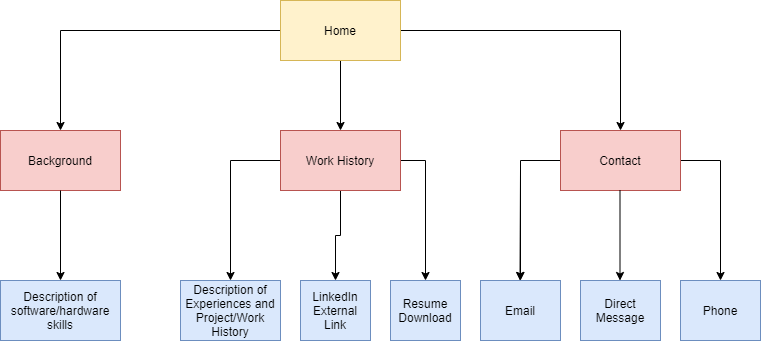

The diagram above was exported from draw.io. Its source (the exported page's mxGraphModel, read from the mxfile embedded in the PNG):
<mxGraphModel dx="1038" dy="580" grid="1" gridSize="10" guides="1" tooltips="1" connect="1" arrows="1" fold="1" page="1" pageScale="1" pageWidth="850" pageHeight="1100" math="0" shadow="0">
  <root>
    <mxCell id="0" />
    <mxCell id="1" parent="0" />
    <mxCell id="g1vOdj68UAaT5oRLrKvo-17" style="edgeStyle=orthogonalEdgeStyle;rounded=0;orthogonalLoop=1;jettySize=auto;html=1;exitX=1;exitY=0.5;exitDx=0;exitDy=0;" edge="1" parent="1" source="g1vOdj68UAaT5oRLrKvo-1" target="g1vOdj68UAaT5oRLrKvo-4">
      <mxGeometry relative="1" as="geometry" />
    </mxCell>
    <mxCell id="g1vOdj68UAaT5oRLrKvo-18" style="edgeStyle=orthogonalEdgeStyle;rounded=0;orthogonalLoop=1;jettySize=auto;html=1;exitX=0;exitY=0.5;exitDx=0;exitDy=0;entryX=0.5;entryY=0;entryDx=0;entryDy=0;" edge="1" parent="1" source="g1vOdj68UAaT5oRLrKvo-1" target="g1vOdj68UAaT5oRLrKvo-2">
      <mxGeometry relative="1" as="geometry" />
    </mxCell>
    <mxCell id="g1vOdj68UAaT5oRLrKvo-19" style="edgeStyle=orthogonalEdgeStyle;rounded=0;orthogonalLoop=1;jettySize=auto;html=1;exitX=0.5;exitY=1;exitDx=0;exitDy=0;" edge="1" parent="1" source="g1vOdj68UAaT5oRLrKvo-1" target="g1vOdj68UAaT5oRLrKvo-3">
      <mxGeometry relative="1" as="geometry" />
    </mxCell>
    <mxCell id="g1vOdj68UAaT5oRLrKvo-1" value="Home" style="rounded=0;whiteSpace=wrap;html=1;fillColor=#fff2cc;strokeColor=#d6b656;" vertex="1" parent="1">
      <mxGeometry x="360" y="30" width="120" height="60" as="geometry" />
    </mxCell>
    <mxCell id="g1vOdj68UAaT5oRLrKvo-2" value="Background" style="rounded=0;whiteSpace=wrap;html=1;fillColor=#f8cecc;strokeColor=#b85450;" vertex="1" parent="1">
      <mxGeometry x="80" y="160" width="120" height="60" as="geometry" />
    </mxCell>
    <mxCell id="g1vOdj68UAaT5oRLrKvo-24" style="edgeStyle=orthogonalEdgeStyle;rounded=0;orthogonalLoop=1;jettySize=auto;html=1;exitX=1;exitY=0.5;exitDx=0;exitDy=0;entryX=0.5;entryY=0;entryDx=0;entryDy=0;" edge="1" parent="1" source="g1vOdj68UAaT5oRLrKvo-3" target="g1vOdj68UAaT5oRLrKvo-22">
      <mxGeometry relative="1" as="geometry" />
    </mxCell>
    <mxCell id="g1vOdj68UAaT5oRLrKvo-25" style="edgeStyle=orthogonalEdgeStyle;rounded=0;orthogonalLoop=1;jettySize=auto;html=1;exitX=0;exitY=0.5;exitDx=0;exitDy=0;" edge="1" parent="1" source="g1vOdj68UAaT5oRLrKvo-3" target="g1vOdj68UAaT5oRLrKvo-5">
      <mxGeometry relative="1" as="geometry" />
    </mxCell>
    <mxCell id="g1vOdj68UAaT5oRLrKvo-26" style="edgeStyle=orthogonalEdgeStyle;rounded=0;orthogonalLoop=1;jettySize=auto;html=1;exitX=0.5;exitY=1;exitDx=0;exitDy=0;entryX=0.5;entryY=0;entryDx=0;entryDy=0;" edge="1" parent="1" source="g1vOdj68UAaT5oRLrKvo-3" target="g1vOdj68UAaT5oRLrKvo-20">
      <mxGeometry relative="1" as="geometry" />
    </mxCell>
    <mxCell id="g1vOdj68UAaT5oRLrKvo-3" value="Work History" style="rounded=0;whiteSpace=wrap;html=1;fillColor=#f8cecc;strokeColor=#b85450;" vertex="1" parent="1">
      <mxGeometry x="360" y="160" width="120" height="60" as="geometry" />
    </mxCell>
    <mxCell id="g1vOdj68UAaT5oRLrKvo-15" style="edgeStyle=orthogonalEdgeStyle;rounded=0;orthogonalLoop=1;jettySize=auto;html=1;exitX=0;exitY=0.5;exitDx=0;exitDy=0;" edge="1" parent="1" source="g1vOdj68UAaT5oRLrKvo-4" target="g1vOdj68UAaT5oRLrKvo-7">
      <mxGeometry relative="1" as="geometry" />
    </mxCell>
    <mxCell id="g1vOdj68UAaT5oRLrKvo-16" style="edgeStyle=orthogonalEdgeStyle;rounded=0;orthogonalLoop=1;jettySize=auto;html=1;exitX=1;exitY=0.5;exitDx=0;exitDy=0;" edge="1" parent="1" source="g1vOdj68UAaT5oRLrKvo-4" target="g1vOdj68UAaT5oRLrKvo-8">
      <mxGeometry relative="1" as="geometry" />
    </mxCell>
    <mxCell id="g1vOdj68UAaT5oRLrKvo-4" value="Contact" style="rounded=0;whiteSpace=wrap;html=1;fillColor=#f8cecc;strokeColor=#b85450;" vertex="1" parent="1">
      <mxGeometry x="640" y="160" width="120" height="60" as="geometry" />
    </mxCell>
    <mxCell id="g1vOdj68UAaT5oRLrKvo-5" value="Description of Experiences and Project/Work History" style="rounded=0;whiteSpace=wrap;html=1;fillColor=#dae8fc;strokeColor=#6c8ebf;" vertex="1" parent="1">
      <mxGeometry x="260" y="310" width="100" height="60" as="geometry" />
    </mxCell>
    <mxCell id="g1vOdj68UAaT5oRLrKvo-6" value="Description of software/hardware skills" style="rounded=0;whiteSpace=wrap;html=1;fillColor=#dae8fc;strokeColor=#6c8ebf;" vertex="1" parent="1">
      <mxGeometry x="80" y="310" width="120" height="60" as="geometry" />
    </mxCell>
    <mxCell id="g1vOdj68UAaT5oRLrKvo-7" value="Email" style="rounded=0;whiteSpace=wrap;html=1;fillColor=#dae8fc;strokeColor=#6c8ebf;" vertex="1" parent="1">
      <mxGeometry x="560" y="310" width="80" height="60" as="geometry" />
    </mxCell>
    <mxCell id="g1vOdj68UAaT5oRLrKvo-8" value="Phone" style="rounded=0;whiteSpace=wrap;html=1;fillColor=#dae8fc;strokeColor=#6c8ebf;" vertex="1" parent="1">
      <mxGeometry x="760" y="310" width="80" height="60" as="geometry" />
    </mxCell>
    <mxCell id="g1vOdj68UAaT5oRLrKvo-10" value="Direct Message" style="rounded=0;whiteSpace=wrap;html=1;fillColor=#dae8fc;strokeColor=#6c8ebf;" vertex="1" parent="1">
      <mxGeometry x="660" y="310" width="80" height="60" as="geometry" />
    </mxCell>
    <mxCell id="g1vOdj68UAaT5oRLrKvo-11" value="" style="endArrow=classic;html=1;entryX=0.5;entryY=0;entryDx=0;entryDy=0;exitX=0.5;exitY=1;exitDx=0;exitDy=0;" edge="1" parent="1" source="g1vOdj68UAaT5oRLrKvo-2" target="g1vOdj68UAaT5oRLrKvo-6">
      <mxGeometry width="50" height="50" relative="1" as="geometry">
        <mxPoint x="130" y="290" as="sourcePoint" />
        <mxPoint x="180" y="240" as="targetPoint" />
      </mxGeometry>
    </mxCell>
    <mxCell id="g1vOdj68UAaT5oRLrKvo-13" value="" style="endArrow=classic;html=1;entryX=0.5;entryY=0;entryDx=0;entryDy=0;exitX=0.5;exitY=1;exitDx=0;exitDy=0;" edge="1" parent="1">
      <mxGeometry width="50" height="50" relative="1" as="geometry">
        <mxPoint x="699.5" y="220" as="sourcePoint" />
        <mxPoint x="699.5" y="310" as="targetPoint" />
      </mxGeometry>
    </mxCell>
    <mxCell id="g1vOdj68UAaT5oRLrKvo-14" value="" style="endArrow=classic;html=1;entryX=0.5;entryY=0;entryDx=0;entryDy=0;" edge="1" parent="1">
      <mxGeometry width="50" height="50" relative="1" as="geometry">
        <mxPoint x="600" y="200" as="sourcePoint" />
        <mxPoint x="599.5" y="310" as="targetPoint" />
      </mxGeometry>
    </mxCell>
    <mxCell id="g1vOdj68UAaT5oRLrKvo-20" value="LinkedIn External Link" style="rounded=0;whiteSpace=wrap;html=1;fillColor=#dae8fc;strokeColor=#6c8ebf;" vertex="1" parent="1">
      <mxGeometry x="380" y="310" width="70" height="60" as="geometry" />
    </mxCell>
    <mxCell id="g1vOdj68UAaT5oRLrKvo-22" value="Resume Download" style="rounded=0;whiteSpace=wrap;html=1;fillColor=#dae8fc;strokeColor=#6c8ebf;" vertex="1" parent="1">
      <mxGeometry x="470" y="310" width="70" height="60" as="geometry" />
    </mxCell>
  </root>
</mxGraphModel>